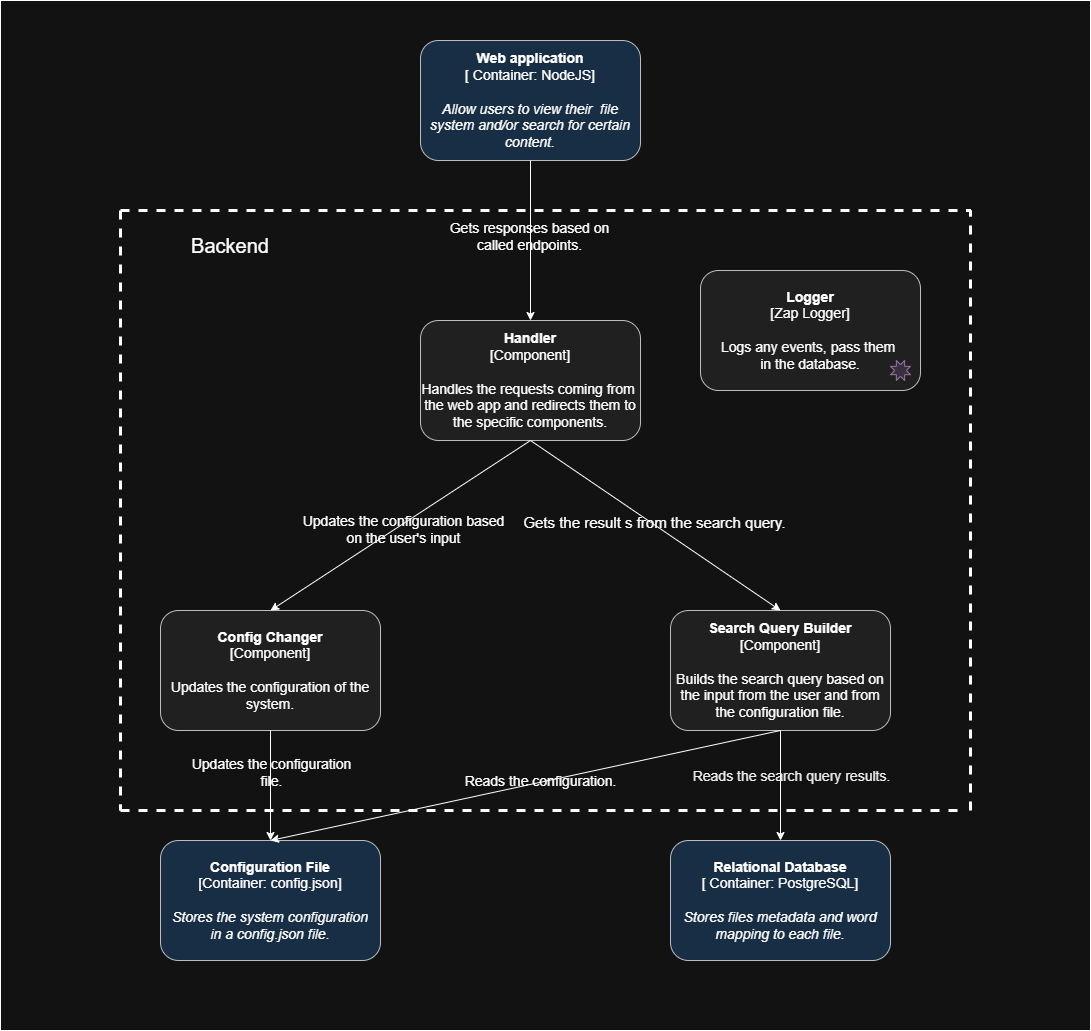

The diagram above was exported from draw.io. Its source (the exported page's mxGraphModel, read from the mxfile embedded in the PNG):
<mxGraphModel dx="4097" dy="2431" grid="1" gridSize="10" guides="1" tooltips="1" connect="1" arrows="1" fold="1" page="1" pageScale="1" pageWidth="850" pageHeight="1100" math="0" shadow="0">
  <root>
    <mxCell id="0" />
    <mxCell id="1" parent="0" />
    <mxCell id="50" value="" style="rounded=0;whiteSpace=wrap;html=1;" parent="1" vertex="1">
      <mxGeometry x="-30" y="-630" width="1090" height="1030" as="geometry" />
    </mxCell>
    <mxCell id="2" value="&lt;b style=&quot;border-color: var(--border-color); font-size: 14px;&quot;&gt;Web application&lt;/b&gt;&lt;div style=&quot;border-color: var(--border-color); font-size: 14px;&quot;&gt;&lt;font style=&quot;border-color: var(--border-color); font-size: 14px;&quot;&gt;[ Container: NodeJS]&lt;/font&gt;&lt;/div&gt;&lt;div style=&quot;border-color: var(--border-color); font-size: 14px;&quot;&gt;&lt;font style=&quot;border-color: var(--border-color); font-size: 14px;&quot;&gt;&lt;br style=&quot;border-color: var(--border-color); font-size: 14px;&quot;&gt;&lt;/font&gt;&lt;/div&gt;&lt;div style=&quot;border-color: var(--border-color); font-size: 14px;&quot;&gt;&lt;i style=&quot;border-color: var(--border-color); font-size: 14px;&quot;&gt;Allow users to view their&amp;nbsp; file system and/or search for certain content.&lt;/i&gt;&lt;/div&gt;" style="rounded=1;whiteSpace=wrap;html=1;fillColor=#cce5ff;strokeColor=#36393d;fontSize=14;" parent="1" vertex="1">
      <mxGeometry x="390" y="-590" width="220" height="120" as="geometry" />
    </mxCell>
    <mxCell id="5" value="&lt;span style=&quot;font-size: 14px; background-color: initial;&quot;&gt;&lt;b style=&quot;font-size: 14px;&quot;&gt;Search Query Builder&lt;br style=&quot;font-size: 14px;&quot;&gt;&lt;/b&gt;[Component]&lt;br style=&quot;font-size: 14px;&quot;&gt;&lt;br style=&quot;font-size: 14px;&quot;&gt;Builds the search query based on&lt;br style=&quot;font-size: 14px;&quot;&gt;the input from the user and from the configuration file.&lt;br style=&quot;font-size: 14px;&quot;&gt;&lt;/span&gt;" style="rounded=1;whiteSpace=wrap;html=1;fillColor=#eeeeee;strokeColor=#36393d;fontSize=14;" parent="1" vertex="1">
      <mxGeometry x="640" y="-20" width="220" height="120" as="geometry" />
    </mxCell>
    <mxCell id="6" value="&lt;span style=&quot;font-size: 14px; background-color: initial;&quot;&gt;&lt;b style=&quot;font-size: 14px;&quot;&gt;Logger&lt;br style=&quot;font-size: 14px;&quot;&gt;&lt;/b&gt;[Zap Logger]&lt;br style=&quot;font-size: 14px;&quot;&gt;&lt;br style=&quot;font-size: 14px;&quot;&gt;Logs any events, pass them&amp;nbsp;&lt;br style=&quot;font-size: 14px;&quot;&gt;in the database.&lt;br style=&quot;font-size: 14px;&quot;&gt;&lt;/span&gt;" style="rounded=1;whiteSpace=wrap;html=1;fillColor=#eeeeee;strokeColor=#36393d;fontSize=14;" parent="1" vertex="1">
      <mxGeometry x="670" y="-360" width="220" height="120" as="geometry" />
    </mxCell>
    <mxCell id="7" value="" style="verticalLabelPosition=bottom;verticalAlign=top;html=1;shape=mxgraph.basic.8_point_star;fillColor=#e1d5e7;strokeColor=#9673a6;" parent="1" vertex="1">
      <mxGeometry x="860" y="-270" width="20" height="20" as="geometry" />
    </mxCell>
    <mxCell id="10" value="&lt;span style=&quot;font-size: 14px; background-color: initial;&quot;&gt;&lt;b style=&quot;font-size: 14px;&quot;&gt;Config Changer&lt;br style=&quot;font-size: 14px;&quot;&gt;&lt;/b&gt;[Component]&lt;br style=&quot;font-size: 14px;&quot;&gt;&lt;br style=&quot;font-size: 14px;&quot;&gt;Updates the configuration of the system.&lt;br style=&quot;font-size: 14px;&quot;&gt;&lt;/span&gt;" style="rounded=1;whiteSpace=wrap;html=1;fillColor=#eeeeee;strokeColor=#36393d;fontSize=14;" parent="1" vertex="1">
      <mxGeometry x="130" y="-20" width="220" height="120" as="geometry" />
    </mxCell>
    <mxCell id="21" value="" style="endArrow=none;dashed=1;html=1;rounded=0;strokeWidth=3;" parent="1" edge="1">
      <mxGeometry width="50" height="50" relative="1" as="geometry">
        <mxPoint x="90" y="-420" as="sourcePoint" />
        <mxPoint x="90" y="180" as="targetPoint" />
      </mxGeometry>
    </mxCell>
    <mxCell id="22" value="" style="endArrow=none;dashed=1;html=1;rounded=0;strokeWidth=3;" parent="1" edge="1">
      <mxGeometry width="50" height="50" relative="1" as="geometry">
        <mxPoint x="90" y="180" as="sourcePoint" />
        <mxPoint x="930" y="180" as="targetPoint" />
      </mxGeometry>
    </mxCell>
    <mxCell id="23" value="" style="endArrow=none;dashed=1;html=1;rounded=0;strokeWidth=3;" parent="1" edge="1">
      <mxGeometry width="50" height="50" relative="1" as="geometry">
        <mxPoint x="940" y="180" as="sourcePoint" />
        <mxPoint x="940" y="-420" as="targetPoint" />
      </mxGeometry>
    </mxCell>
    <mxCell id="24" value="" style="endArrow=none;dashed=1;html=1;rounded=0;strokeWidth=3;" parent="1" edge="1">
      <mxGeometry width="50" height="50" relative="1" as="geometry">
        <mxPoint x="90" y="-420" as="sourcePoint" />
        <mxPoint x="940" y="-420" as="targetPoint" />
      </mxGeometry>
    </mxCell>
    <mxCell id="25" value="&lt;font style=&quot;font-size: 20px;&quot;&gt;Backend&lt;/font&gt;" style="text;html=1;strokeColor=none;fillColor=none;align=center;verticalAlign=middle;whiteSpace=wrap;rounded=0;fontSize=20;" parent="1" vertex="1">
      <mxGeometry x="90" y="-400" width="220" height="30" as="geometry" />
    </mxCell>
    <mxCell id="27" value="&lt;font style=&quot;font-size: 14px;&quot;&gt;&lt;b style=&quot;font-size: 14px;&quot;&gt;Relational Database&lt;/b&gt;&lt;br style=&quot;font-size: 14px;&quot;&gt;&lt;/font&gt;&lt;div style=&quot;font-size: 14px;&quot;&gt;[ Container: PostgreSQL]&lt;/div&gt;&lt;div style=&quot;font-size: 14px;&quot;&gt;&lt;br style=&quot;font-size: 14px;&quot;&gt;&lt;/div&gt;&lt;div style=&quot;font-size: 14px;&quot;&gt;&lt;i style=&quot;font-size: 14px;&quot;&gt;Stores files metadata and word&lt;/i&gt;&lt;/div&gt;&lt;div style=&quot;font-size: 14px;&quot;&gt;&lt;i style=&quot;font-size: 14px;&quot;&gt;mapping to each file.&lt;/i&gt;&lt;/div&gt;" style="rounded=1;whiteSpace=wrap;html=1;fillColor=#cce5ff;strokeColor=#36393d;fontSize=14;" parent="1" vertex="1">
      <mxGeometry x="640" y="210" width="220" height="120" as="geometry" />
    </mxCell>
    <mxCell id="29" value="&lt;span style=&quot;font-size: 14px; background-color: initial;&quot;&gt;&lt;b style=&quot;font-size: 14px;&quot;&gt;Configuration File&lt;br style=&quot;font-size: 14px;&quot;&gt;&lt;/b&gt;[Container: config.json]&lt;/span&gt;&lt;br style=&quot;font-size: 14px;&quot;&gt;&lt;div style=&quot;font-size: 14px;&quot;&gt;&lt;br style=&quot;font-size: 14px;&quot;&gt;&lt;/div&gt;&lt;div style=&quot;font-size: 14px;&quot;&gt;&lt;i style=&quot;font-size: 14px;&quot;&gt;Stores the system configuration&lt;br style=&quot;font-size: 14px;&quot;&gt;&lt;/i&gt;&lt;/div&gt;&lt;div style=&quot;font-size: 14px;&quot;&gt;&lt;i style=&quot;font-size: 14px;&quot;&gt;in a config.json file.&lt;/i&gt;&lt;/div&gt;" style="rounded=1;whiteSpace=wrap;html=1;fillColor=#cce5ff;strokeColor=#36393d;fontSize=14;" parent="1" vertex="1">
      <mxGeometry x="130" y="210" width="220" height="120" as="geometry" />
    </mxCell>
    <mxCell id="30" value="" style="endArrow=classic;html=1;rounded=0;entryX=0.5;entryY=0;entryDx=0;entryDy=0;" parent="1" target="29" edge="1">
      <mxGeometry width="50" height="50" relative="1" as="geometry">
        <mxPoint x="240" y="100" as="sourcePoint" />
        <mxPoint x="510" y="-10" as="targetPoint" />
      </mxGeometry>
    </mxCell>
    <mxCell id="31" value="&lt;font style=&quot;font-size: 14px;&quot;&gt;Updates the configuration&lt;br&gt;file.&lt;/font&gt;" style="edgeLabel;html=1;align=center;verticalAlign=middle;resizable=0;points=[];labelBackgroundColor=none;" parent="30" vertex="1" connectable="0">
      <mxGeometry y="-5" relative="1" as="geometry">
        <mxPoint x="5" y="-15" as="offset" />
      </mxGeometry>
    </mxCell>
    <mxCell id="38" value="" style="endArrow=classic;html=1;rounded=0;exitX=0.5;exitY=1;exitDx=0;exitDy=0;entryX=0.5;entryY=0;entryDx=0;entryDy=0;" parent="1" source="5" target="29" edge="1">
      <mxGeometry width="50" height="50" relative="1" as="geometry">
        <mxPoint x="590" y="-20" as="sourcePoint" />
        <mxPoint x="640" y="-70" as="targetPoint" />
      </mxGeometry>
    </mxCell>
    <mxCell id="39" value="Reads the configuration." style="edgeLabel;html=1;align=center;verticalAlign=middle;resizable=0;points=[];labelBackgroundColor=none;fontSize=14;fontColor=default;" parent="38" vertex="1" connectable="0">
      <mxGeometry x="0.0021" y="-3" relative="1" as="geometry">
        <mxPoint x="16" y="-2" as="offset" />
      </mxGeometry>
    </mxCell>
    <mxCell id="40" value="" style="endArrow=classic;html=1;rounded=0;exitX=0.5;exitY=1;exitDx=0;exitDy=0;entryX=0.5;entryY=0;entryDx=0;entryDy=0;" parent="1" source="5" target="27" edge="1">
      <mxGeometry width="50" height="50" relative="1" as="geometry">
        <mxPoint x="500" y="-70" as="sourcePoint" />
        <mxPoint x="550" y="-120" as="targetPoint" />
      </mxGeometry>
    </mxCell>
    <mxCell id="41" value="Reads the search query results." style="edgeLabel;html=1;align=center;verticalAlign=middle;resizable=0;points=[];labelBackgroundColor=none;fontSize=14;fontColor=#000000;" parent="40" vertex="1" connectable="0">
      <mxGeometry x="-0.1958" y="-7" relative="1" as="geometry">
        <mxPoint x="17" as="offset" />
      </mxGeometry>
    </mxCell>
    <mxCell id="43" value="&lt;span style=&quot;font-size: 14px; background-color: initial;&quot;&gt;&lt;b style=&quot;font-size: 14px;&quot;&gt;Handler&lt;br style=&quot;font-size: 14px;&quot;&gt;&lt;/b&gt;[Component]&lt;br style=&quot;font-size: 14px;&quot;&gt;&lt;br style=&quot;font-size: 14px;&quot;&gt;Handles the requests coming from&amp;nbsp;&lt;br style=&quot;font-size: 14px;&quot;&gt;the web app and redirects them to&lt;br style=&quot;font-size: 14px;&quot;&gt;the specific components.&lt;br style=&quot;font-size: 14px;&quot;&gt;&lt;/span&gt;" style="rounded=1;whiteSpace=wrap;html=1;fillColor=#eeeeee;strokeColor=#36393d;fontSize=14;" parent="1" vertex="1">
      <mxGeometry x="390" y="-310" width="220" height="120" as="geometry" />
    </mxCell>
    <mxCell id="44" value="" style="endArrow=classic;html=1;rounded=0;exitX=0.5;exitY=1;exitDx=0;exitDy=0;entryX=0.5;entryY=0;entryDx=0;entryDy=0;" parent="1" source="43" target="10" edge="1">
      <mxGeometry width="50" height="50" relative="1" as="geometry">
        <mxPoint x="500" y="-110" as="sourcePoint" />
        <mxPoint x="550" y="-160" as="targetPoint" />
      </mxGeometry>
    </mxCell>
    <mxCell id="45" value="Updates the configuration based&lt;br style=&quot;font-size: 14px;&quot;&gt;on the user's input" style="edgeLabel;html=1;align=center;verticalAlign=middle;resizable=0;points=[];labelBackgroundColor=none;fontSize=14;" parent="44" vertex="1" connectable="0">
      <mxGeometry x="0.0058" y="3" relative="1" as="geometry">
        <mxPoint as="offset" />
      </mxGeometry>
    </mxCell>
    <mxCell id="46" value="" style="endArrow=classic;html=1;rounded=0;exitX=0.5;exitY=1;exitDx=0;exitDy=0;entryX=0.5;entryY=0;entryDx=0;entryDy=0;" parent="1" source="43" target="5" edge="1">
      <mxGeometry width="50" height="50" relative="1" as="geometry">
        <mxPoint x="500" y="-110" as="sourcePoint" />
        <mxPoint x="550" y="-160" as="targetPoint" />
      </mxGeometry>
    </mxCell>
    <mxCell id="47" value="Gets the result s from the search query." style="edgeLabel;html=1;align=center;verticalAlign=middle;resizable=0;points=[];labelBackgroundColor=none;fontSize=15;" parent="46" vertex="1" connectable="0">
      <mxGeometry x="-0.0333" y="2" relative="1" as="geometry">
        <mxPoint as="offset" />
      </mxGeometry>
    </mxCell>
    <mxCell id="48" value="" style="endArrow=classic;html=1;rounded=0;exitX=0.5;exitY=1;exitDx=0;exitDy=0;entryX=0.5;entryY=0;entryDx=0;entryDy=0;" parent="1" source="2" target="43" edge="1">
      <mxGeometry width="50" height="50" relative="1" as="geometry">
        <mxPoint x="500" y="-300" as="sourcePoint" />
        <mxPoint x="550" y="-350" as="targetPoint" />
      </mxGeometry>
    </mxCell>
    <mxCell id="49" value="Gets responses based on&lt;br style=&quot;font-size: 14px;&quot;&gt;called endpoints." style="edgeLabel;html=1;align=center;verticalAlign=middle;resizable=0;points=[];labelBackgroundColor=none;fontSize=14;" parent="48" vertex="1" connectable="0">
      <mxGeometry x="-0.0644" y="-2" relative="1" as="geometry">
        <mxPoint y="-1" as="offset" />
      </mxGeometry>
    </mxCell>
  </root>
</mxGraphModel>